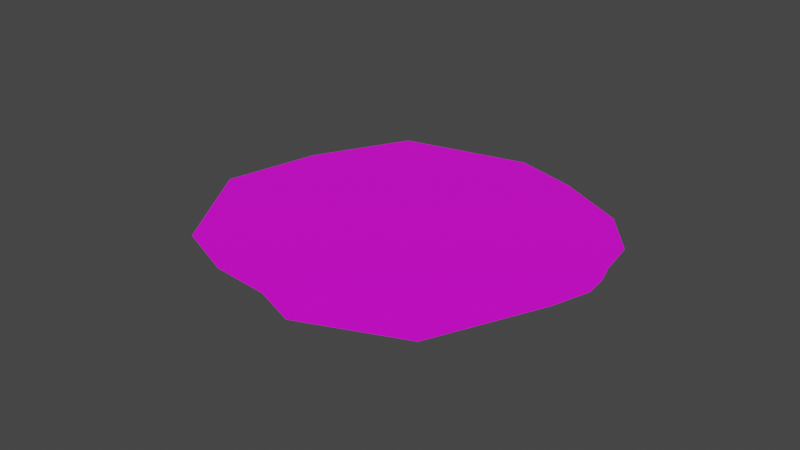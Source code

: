 # Source: forrest6.blend  (saved by Blender 2.83.18; exported with 4.5.12 LTS)
import bpy
from mathutils import Matrix  # noqa: F401  (used for matrix-valued properties, if any)

bpy.ops.wm.read_factory_settings(use_empty=True)
scene = bpy.context.scene
scene.name = 'Scene'

# ---- collections
col_collection = bpy.data.collections.new('Collection'); scene.collection.children.link(col_collection)

# ---- images (referenced by path relative to the original .blend; pixels are not part of the script)
import os
ASSET_DIR = os.environ.get("B2B_ASSET_DIR", "")  # directory of the original .blend (textures are referenced by path, not embedded)
HERE = os.path.dirname(os.path.abspath(__file__))  # packed textures are extracted next to this script under _unpacked/

def load_image(name, relpath, width, height, colorspace="sRGB"):
    """Load a texture the original file referenced (path relative to the .blend, or extracted next to this script)."""
    p = next((c for c in (os.path.join(HERE, relpath), os.path.join(ASSET_DIR, relpath)) if relpath and os.path.exists(c)), "")
    if p:
        img = bpy.data.images.load(p, check_existing=True)
        img.name = name
    else:  # same state as the original file: an image datablock whose file is absent (Cycles renders it pink)
        img = bpy.data.images.new(name, width, height)
        img.source = "FILE"
        img.filepath = "//" + (relpath or name)
    img.colorspace_settings.name = colorspace
    return img
img_forrest6 = load_image('forrest6', 'forrest6.png', 1024, 1024, 'sRGB')

# ---- materials (node trees are filled in below, after node groups)
mat_grass = bpy.data.materials.new('Grass')
mat_grass.use_transparent_shadow = False

# ---- material node trees
mat_grass.use_nodes = True; mat_grass.node_tree.nodes.clear()
_N = mat_grass.node_tree.nodes; _L = mat_grass.node_tree.links
n0 = _N.new('ShaderNodeBsdfPrincipled'); n0.name = 'Principled BSDF'; n0.location = (10, 300)
n0.distribution = 'GGX'
n0.subsurface_method = 'BURLEY'
n0.inputs[3].default_value = 1.45
n0.inputs[27].default_value = (0.0, 0.0, 0.0, 1.0)
n0.inputs[28].default_value = 1.0
n1 = _N.new('ShaderNodeOutputMaterial'); n1.name = 'Material Output'; n1.location = (300, 300)
n2 = _N.new('ShaderNodeTexImage'); n2.name = 'Image Texture'; n2.location = (-280, 280)
n2.image = img_forrest6
_L.new(n0.outputs[0], n1.inputs[0])
_L.new(n2.outputs[0], n0.inputs[0])
n1.is_active_output = True

# ---- world
world_world = bpy.data.worlds.new('World'); scene.world = world_world
world_world.use_nodes = True; world_world.node_tree.nodes.clear()
_N = world_world.node_tree.nodes; _L = world_world.node_tree.links
n0 = _N.new('ShaderNodeOutputWorld'); n0.name = 'World Output'; n0.location = (300, 300)
n1 = _N.new('ShaderNodeBackground'); n1.name = 'Background'; n1.location = (10, 300)
n1.inputs[0].default_value = (0.05088, 0.05088, 0.05088, 1.0)
_L.new(n1.outputs[0], n0.inputs[0])
n0.is_active_output = True
world_world.color = (0.05088, 0.05088, 0.05088)
world_world.use_sun_shadow = False
world_world.sun_shadow_jitter_overblur = 0.0

# ---- meshes
me_okr_g = bpy.data.meshes.new('Okrąg')
me_okr_g.from_pydata([(1.484, 0.2559, 0.0), (1.396, 1.613, 0.0), (0.5276, 2.3, 0.0), (-0.3953, 2.691, 0.0), (-1.559, 2.232, 0.0), (-1.929, 1.637, 0.0), (-2.083, 1.052, 0.0), (-2.325, 0.639, 0.0), (-2.081, -0.4401, 0.0), (-1.068, -1.135, 0.0003586), (-0.6937, -1.328, 0.0), (-0.4566, -1.345, 0.0), (-0.2499, -1.317, 0.0), (0.1696, -1.322, 0.0), (0.7037, -1.021, 0.0), (1.191, -0.3566, 0.0)], [], [(1, 2, 3, 4, 5, 6, 7, 8, 9, 10, 11, 12, 13, 14, 15, 0)])
_uv = me_okr_g.uv_layers.new(name='MapaUV')
_uv.uv.foreach_set('vector', [0.2335, 0.03338, 0.5306, 0.0, 0.7979, 0.0413, 1.0, 0.3084, 1.0, 0.4945, 0.952, 0.6486, 0.9484, 0.7756, 0.7385, 0.9852, 0.407, 1.0, 0.2937, 0.9913, 0.237, 0.9616, 0.1935, 0.9264, 0.09659, 0.8687, 0.01701, 0.7257, 0.0, 0.5072, 0.01989, 0.3276])
me_okr_g.materials.append(mat_grass)
me_okr_g.materials.append(None)
me_okr_g.use_remesh_fix_poles = True
me_okr_g.use_remesh_preserve_attributes = False
me_okr_g.use_mirror_vertex_groups = False
me_okr_g.update()

# ---- objects
ob_okr_g = bpy.data.objects.new('Okrąg', me_okr_g)

# ---- transforms, parenting, visibility, modifiers, constraints
ob_okr_g.location = (0.0, 0.0, 0.0)
ob_okr_g.rotation_euler = (0.0, -0.0, 1.745)
ob_okr_g.lineart.crease_threshold = 0.0

# ---- collection membership
col_collection.objects.link(ob_okr_g)

# ---- scene / render settings (as saved in the file)
scene.frame_start = 1; scene.frame_end = 250; scene.frame_set(1)
scene.render.engine = 'BLENDER_EEVEE_NEXT'
scene.cycles.use_denoising = False
scene.cycles.samples = 128
scene.cycles.sampling_pattern = 'TABULATED_SOBOL'
scene.cycles.use_adaptive_sampling = False
scene.cycles.use_light_tree = False
scene.view_settings.view_transform = 'Filmic'
bpy.context.view_layer.update()

# ---- added for rendering (the .blend has no active camera and no usable light): camera, sun
cam_auto = bpy.data.cameras.new('AutoCamera')
cam_auto.lens = 50.0
cam_auto.sensor_width = 36.0
cam_auto.clip_end = 1000.0
ob_auto_camera = bpy.data.objects.new('AutoCamera', cam_auto)
scene.collection.objects.link(ob_auto_camera)
ob_auto_camera.location = (5.35659, -7.66643, 4.75736)
ob_auto_camera.rotation_euler = (1.09748, -7.21219e-08, 0.694738)
scene.camera = ob_auto_camera
light_auto_sun = bpy.data.lights.new('AutoSun', 'SUN')
light_auto_sun.energy = 3.0
light_auto_sun.angle = 0.0523599
ob_auto_sun = bpy.data.objects.new('AutoSun', light_auto_sun)
scene.collection.objects.link(ob_auto_sun)
ob_auto_sun.rotation_euler = (0.872665, 0.174533, 0.523599)
bpy.context.view_layer.update()
